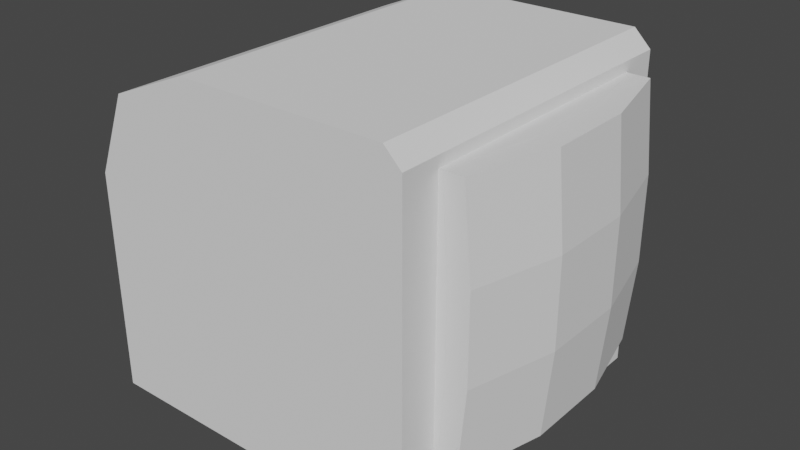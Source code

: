 # Source: Monitor_A.blend  (saved by Blender 3.5.10; exported with 4.5.12 LTS)
import bpy
from mathutils import Matrix  # noqa: F401  (used for matrix-valued properties, if any)

bpy.ops.wm.read_factory_settings(use_empty=True)
scene = bpy.context.scene
scene.name = 'Scene'

# ---- collections
col_collection = bpy.data.collections.new('Collection'); scene.collection.children.link(col_collection)

# ---- world
world_world = bpy.data.worlds.new('World'); scene.world = world_world
world_world.use_nodes = True; world_world.node_tree.nodes.clear()
_N = world_world.node_tree.nodes; _L = world_world.node_tree.links
n0 = _N.new('ShaderNodeOutputWorld'); n0.name = 'World Output'; n0.location = (300, 300)
n1 = _N.new('ShaderNodeBackground'); n1.name = 'Background'; n1.location = (10, 300)
n1.inputs[0].default_value = (0.05088, 0.05088, 0.05088, 1.0)
_L.new(n1.outputs[0], n0.inputs[0])
n0.is_active_output = True
world_world.color = (0.05088, 0.05088, 0.05088)
world_world.use_sun_shadow = False
world_world.sun_shadow_jitter_overblur = 0.0

# ---- meshes
me_cube_001 = bpy.data.meshes.new('Cube.001')
me_cube_001.from_pydata([(0.635, -0.7673, -0.6962), (-1.0, -1.0, -1.0), (-1.0, 1.0, -1.0), (0.635, -0.7673, 0.8383), (1.0, -1.0, -1.0), (0.635, 0.7673, -0.6962), (1.0, 1.0, -1.0), (0.635, 0.7673, 0.8383), (1.0, -1.0, 0.9), (0.635, 0.2558, -0.6962), (0.9, -1.0, 1.0), (0.635, -0.2558, -0.6962), (0.9, 1.0, 1.0), (0.635, -0.2558, 0.8383), (1.0, 1.0, 0.9), (0.635, 0.2558, 0.8383), (-0.3191, -1.0, 1.0), (0.635, -0.7673, -0.1847), (-1.0, -1.0, 0.3191), (0.635, -0.7673, 0.3268), (-0.8006, -1.0, 0.8006), (0.635, 0.7673, 0.3268), (-1.0, 1.0, 0.3191), (0.635, 0.7673, -0.1847), (0.635, -0.2558, 0.3268), (-0.3191, 1.0, 1.0), (-0.8006, 1.0, 0.8006), (0.635, -0.2558, -0.1847), (0.635, 0.2558, 0.3268), (0.635, 0.2558, -0.1847), (1.0, -0.7673, 0.8383), (1.0, -0.2558, 0.8383), (1.0, 0.7673, 0.3268), (1.0, 0.7673, 0.8383), (1.0, 0.7673, -0.6962), (1.0, 0.7673, -0.1847), (1.0, 0.2558, 0.8383), (1.0, -0.7673, -0.6962), (1.0, -0.7673, -0.1847), (1.0, -0.7673, 0.3268), (1.0, 0.2558, -0.6962), (1.0, -0.2558, -0.6962)], [], [(12, 25, 16, 10), (1, 18, 22, 2), (2, 6, 4, 1), (8, 4, 6, 14, 33, 32, 35, 34, 40, 41, 37, 38, 39, 30), (33, 14, 8, 30, 31, 36), (12, 10, 8, 14), (25, 12, 14, 6, 2, 22, 26), (16, 25, 26, 20), (20, 26, 22, 18), (18, 1, 4, 8, 10, 16, 20), (28, 21, 7, 15), (39, 19, 3, 30), (3, 13, 31, 30), (15, 7, 33, 36), (13, 15, 36, 31), (19, 24, 13, 3), (24, 28, 15, 13), (11, 9, 29, 27), (27, 29, 28, 24), (0, 11, 27, 17), (17, 27, 24, 19), (37, 0, 17, 38), (38, 17, 19, 39), (9, 5, 23, 29), (29, 23, 21, 28), (32, 21, 23, 35), (35, 23, 5, 34), (9, 11, 41, 40), (5, 9, 40, 34), (11, 0, 37, 41), (33, 7, 21, 32)])
me_cube_001.polygons.foreach_set('material_index', [0, 0, 0, 0, 0, 0, 0, 0, 0, 0, 259, 259, 259, 259, 259, 259, 259, 259, 259, 259, 259, 259, 259, 259, 259, 259, 259, 259, 259, 259, 259])
_uv = me_cube_001.uv_layers.new(name='UVMap')
_uv.uv.foreach_set('vector', [0.2842, 0.8088, 0.2842, 0.954, 0.04596, 0.954, 0.04596, 0.8088, 0.04596, 0.3273, 0.04596, 0.1701, 0.2842, 0.1701, 0.2842, 0.3273, 0.2842, 0.3273, 0.2842, 0.5656, 0.04596, 0.5656, 0.04596, 0.3273, 0.04596, 0.792, 0.04596, 0.5656, 0.2842, 0.5656, 0.2842, 0.792, 0.2565, 0.7846, 0.2565, 0.7237, 0.2565, 0.6627, 0.2565, 0.6018, 0.1956, 0.6018, 0.1346, 0.6018, 0.07369, 0.6018, 0.07369, 0.6627, 0.07369, 0.7237, 0.07369, 0.7846, 0.2565, 0.7846, 0.2842, 0.792, 0.04596, 0.792, 0.07369, 0.7846, 0.1346, 0.7846, 0.1956, 0.7846, 0.2842, 0.8088, 0.04596, 0.8088, 0.04596, 0.792, 0.2842, 0.792, 0.6144, 0.4573, 0.6144, 0.6025, 0.6025, 0.6144, 0.3762, 0.6144, 0.3762, 0.3762, 0.5333, 0.3762, 0.5907, 0.3999, 0.04596, 0.04596, 0.2842, 0.04596, 0.2842, 0.108, 0.04596, 0.108, 0.04596, 0.108, 0.2842, 0.108, 0.2842, 0.1701, 0.04596, 0.1701, 0.3762, 0.2031, 0.3762, 0.04596, 0.6144, 0.04596, 0.6144, 0.2723, 0.6025, 0.2842, 0.4573, 0.2842, 0.3999, 0.2605, 0.8171, 0.5384, 0.7403, 0.5384, 0.7403, 0.6153, 0.8171, 0.6153, 0.1908, 0.5384, 0.04871, 0.5384, 0.04871, 0.6153, 0.203, 0.6153, 0.2792, 0.8458, 0.3561, 0.8458, 0.3561, 0.7209, 0.2792, 0.6914, 0.4329, 0.8458, 0.5097, 0.8458, 0.5097, 0.6914, 0.4329, 0.7209, 0.3561, 0.8458, 0.4329, 0.8458, 0.4329, 0.7209, 0.3561, 0.7209, 0.9708, 0.5384, 0.8939, 0.5384, 0.8939, 0.6153, 0.9708, 0.6153, 0.8939, 0.5384, 0.8171, 0.5384, 0.8171, 0.6153, 0.8939, 0.6153, 0.8939, 0.3847, 0.8171, 0.3847, 0.8171, 0.4616, 0.8939, 0.4616, 0.8939, 0.4616, 0.8171, 0.4616, 0.8171, 0.5384, 0.8939, 0.5384, 0.9708, 0.3847, 0.8939, 0.3847, 0.8939, 0.4616, 0.9708, 0.4616, 0.9708, 0.4616, 0.8939, 0.4616, 0.8939, 0.5384, 0.9708, 0.5384, 0.203, 0.3847, 0.04871, 0.3847, 0.04871, 0.4616, 0.1908, 0.4616, 0.1908, 0.4616, 0.04871, 0.4616, 0.04871, 0.5384, 0.1908, 0.5384, 0.8171, 0.3847, 0.7403, 0.3847, 0.7403, 0.4616, 0.8171, 0.4616, 0.8171, 0.4616, 0.7403, 0.4616, 0.7403, 0.5384, 0.8171, 0.5384, 0.5982, 0.5384, 0.7403, 0.5384, 0.7403, 0.4616, 0.5982, 0.4616, 0.5982, 0.4616, 0.7403, 0.4616, 0.7403, 0.3847, 0.5859, 0.3847, 0.4329, 0.1542, 0.3561, 0.1542, 0.3561, 0.2791, 0.4329, 0.2791, 0.5097, 0.1542, 0.4329, 0.1542, 0.4329, 0.2791, 0.5097, 0.3086, 0.3561, 0.1542, 0.2792, 0.1542, 0.2792, 0.3086, 0.3561, 0.2791, 0.5859, 0.6153, 0.7403, 0.6153, 0.7403, 0.5384, 0.5982, 0.5384])
me_cube_001.update()
me_cube_002 = bpy.data.meshes.new('Cube.002')
me_cube_002.from_pydata([(-1.0, -1.0, -1.0), (-1.0, -1.0, 1.0), (-1.0, 1.0, -1.0), (-1.0, 1.0, 1.0), (-1.0, 0.3333, -1.0), (-1.0, -0.3333, -1.0), (-1.0, -0.3333, 1.0), (-1.0, 0.3333, 1.0), (-1.0, -1.0, -0.3333), (-1.0, -1.0, 0.3333), (-1.0, 1.0, 0.3333), (-1.0, 1.0, -0.3333), (-1.0, -0.3333, 0.3333), (-1.0, -0.3333, -0.3333), (-1.0, 0.3333, 0.3333), (-1.0, 0.3333, -0.3333), (-0.439, 1.0, -1.0), (-0.439, 1.0, 1.0), (-0.439, -1.0, -1.0), (-0.439, -1.0, 1.0), (-0.3065, 0.3333, 1.0), (-0.3065, -0.3333, 1.0), (-0.3065, 0.3333, -1.0), (-0.3065, -0.3333, -1.0), (-0.3905, -1.0, -0.3333), (-0.3905, -1.0, 0.3333), (-0.3905, 1.0, -0.3333), (-0.3905, 1.0, 0.3333)], [], [(14, 7, 3, 10), (25, 19, 1, 9), (21, 6, 1, 19), (17, 3, 7, 20), (20, 7, 6, 21), (9, 1, 6, 12), (12, 6, 7, 14), (5, 13, 15, 4), (13, 12, 14, 15), (0, 8, 13, 5), (8, 9, 12, 13), (18, 24, 8, 0), (24, 25, 9, 8), (4, 15, 11, 2), (15, 14, 10, 11), (11, 10, 27, 26), (2, 11, 26, 16), (4, 22, 23, 5), (2, 16, 22, 4), (5, 23, 18, 0), (10, 3, 17, 27), (24, 18, 23, 21, 19, 25), (23, 22, 20, 21), (26, 27, 17, 20, 22, 16)])
_uv = me_cube_002.uv_layers.new(name='UVMap')
_uv.uv.foreach_set('vector', [0.8171, 0.5384, 0.8171, 0.6153, 0.7403, 0.6153, 0.7403, 0.5384, 0.2307, 0.5384, 0.2307, 0.6153, 0.04871, 0.6153, 0.04871, 0.5384, 0.3561, 0.6638, 0.3561, 0.8458, 0.2792, 0.8458, 0.2792, 0.6638, 0.5097, 0.6638, 0.5097, 0.8458, 0.4329, 0.8458, 0.4329, 0.6638, 0.4329, 0.6638, 0.4329, 0.8458, 0.3561, 0.8458, 0.3561, 0.6638, 0.9708, 0.5384, 0.9708, 0.6153, 0.8939, 0.6153, 0.8939, 0.5384, 0.8939, 0.5384, 0.8939, 0.6153, 0.8171, 0.6153, 0.8171, 0.5384, 0.8939, 0.3847, 0.8939, 0.4616, 0.8171, 0.4616, 0.8171, 0.3847, 0.8939, 0.4616, 0.8939, 0.5384, 0.8171, 0.5384, 0.8171, 0.4616, 0.9708, 0.3847, 0.9708, 0.4616, 0.8939, 0.4616, 0.8939, 0.3847, 0.9708, 0.4616, 0.9708, 0.5384, 0.8939, 0.5384, 0.8939, 0.4616, 0.2307, 0.3847, 0.2307, 0.4616, 0.04871, 0.4616, 0.04871, 0.3847, 0.2307, 0.4616, 0.2307, 0.5384, 0.04871, 0.5384, 0.04871, 0.4616, 0.8171, 0.3847, 0.8171, 0.4616, 0.7403, 0.4616, 0.7403, 0.3847, 0.8171, 0.4616, 0.8171, 0.5384, 0.7403, 0.5384, 0.7403, 0.4616, 0.7403, 0.4616, 0.7403, 0.5384, 0.5583, 0.5384, 0.5583, 0.4616, 0.7403, 0.3847, 0.7403, 0.4616, 0.5583, 0.4616, 0.5583, 0.3847, 0.4329, 0.1542, 0.4329, 0.3362, 0.3561, 0.3362, 0.3561, 0.1542, 0.5097, 0.1542, 0.5097, 0.3362, 0.4329, 0.3362, 0.4329, 0.1542, 0.3561, 0.1542, 0.3561, 0.3362, 0.2792, 0.3362, 0.2792, 0.1542, 0.7403, 0.5384, 0.7403, 0.6153, 0.5583, 0.6153, 0.5583, 0.5384, 0.2307, 0.4616, 0.2307, 0.3847, 0.3561, 0.3362, 0.3561, 0.6638, 0.2792, 0.6638, 0.2307, 0.5384, 0.3561, 0.3362, 0.4329, 0.3362, 0.4329, 0.6638, 0.3561, 0.6638, 0.5583, 0.4616, 0.5583, 0.5384, 0.5097, 0.6638, 0.4329, 0.6638, 0.4329, 0.3362, 0.5583, 0.3847])
me_cube_002.update()
me_cube_003 = bpy.data.meshes.new('Cube.003')
me_cube_003.from_pydata([(-0.2894, -1.0, -1.0), (-0.2894, -1.0, 1.0), (-0.2894, 1.0, -1.0), (-0.2894, 1.0, 1.0), (-0.1216, -0.3333, -1.0), (-0.1216, 0.3333, -1.0), (-0.1216, 0.3333, 1.0), (-0.1216, -0.3333, 1.0), (-0.2279, 1.0, 0.3333), (-0.2279, 1.0, -0.3333), (-0.2279, -1.0, 0.3333), (-0.2279, -1.0, -0.3333), (-0.06015, 0.3333, 0.3333), (-0.06015, 0.3333, -0.3333), (-0.06015, -0.3333, 0.3333), (-0.06015, -0.3333, -0.3333), (-0.439, 1.0, -1.0), (-0.439, 1.0, 1.0), (-0.439, -1.0, -1.0), (-0.439, -1.0, 1.0), (-0.3065, 0.3333, 1.0), (-0.3065, -0.3333, 1.0), (-0.3065, 0.3333, -1.0), (-0.3065, -0.3333, -1.0), (-0.3905, -1.0, -0.3333), (-0.3905, -1.0, 0.3333), (-0.3905, 1.0, -0.3333), (-0.3905, 1.0, 0.3333)], [], [(27, 17, 3, 8), (14, 7, 1, 10), (23, 4, 0, 18), (16, 2, 5, 22), (22, 5, 4, 23), (8, 3, 6, 12), (12, 6, 7, 14), (5, 13, 15, 4), (13, 12, 14, 15), (2, 9, 13, 5), (9, 8, 12, 13), (4, 15, 11, 0), (15, 14, 10, 11), (16, 26, 9, 2), (26, 27, 8, 9), (11, 10, 25, 24), (0, 11, 24, 18), (6, 20, 21, 7), (3, 17, 20, 6), (7, 21, 19, 1), (10, 1, 19, 25)])
_uv = me_cube_003.uv_layers.new(name='UVMap')
_uv.uv.foreach_set('vector', [0.5583, 0.5384, 0.5583, 0.6153, 0.5097, 0.6153, 0.5097, 0.5384, 0.3561, 0.5384, 0.3561, 0.6153, 0.2792, 0.6153, 0.2792, 0.5384, 0.3561, 0.3362, 0.3561, 0.3847, 0.2792, 0.3847, 0.2792, 0.3362, 0.5097, 0.3362, 0.5097, 0.3847, 0.4329, 0.3847, 0.4329, 0.3362, 0.4329, 0.3362, 0.4329, 0.3847, 0.3561, 0.3847, 0.3561, 0.3362, 0.5097, 0.5384, 0.5097, 0.6153, 0.4329, 0.6153, 0.4329, 0.5384, 0.4329, 0.5384, 0.4329, 0.6153, 0.3561, 0.6153, 0.3561, 0.5384, 0.4329, 0.3847, 0.4329, 0.4616, 0.3561, 0.4616, 0.3561, 0.3847, 0.4329, 0.4616, 0.4329, 0.5384, 0.3561, 0.5384, 0.3561, 0.4616, 0.5097, 0.3847, 0.5097, 0.4616, 0.4329, 0.4616, 0.4329, 0.3847, 0.5097, 0.4616, 0.5097, 0.5384, 0.4329, 0.5384, 0.4329, 0.4616, 0.3561, 0.3847, 0.3561, 0.4616, 0.2792, 0.4616, 0.2792, 0.3847, 0.3561, 0.4616, 0.3561, 0.5384, 0.2792, 0.5384, 0.2792, 0.4616, 0.5583, 0.3847, 0.5583, 0.4616, 0.5097, 0.4616, 0.5097, 0.3847, 0.5583, 0.4616, 0.5583, 0.5384, 0.5097, 0.5384, 0.5097, 0.4616, 0.2792, 0.4616, 0.2792, 0.5384, 0.2307, 0.5384, 0.2307, 0.4616, 0.2792, 0.3847, 0.2792, 0.4616, 0.2307, 0.4616, 0.2307, 0.3847, 0.4329, 0.6153, 0.4329, 0.6638, 0.3561, 0.6638, 0.3561, 0.6153, 0.5097, 0.6153, 0.5097, 0.6638, 0.4329, 0.6638, 0.4329, 0.6153, 0.3561, 0.6153, 0.3561, 0.6638, 0.2792, 0.6638, 0.2792, 0.6153, 0.2792, 0.5384, 0.2792, 0.6153, 0.2307, 0.6153, 0.2307, 0.5384])
me_cube_003.update()

# ---- objects
ob_monitor_base = bpy.data.objects.new('Monitor_Base', me_cube_001)
ob_monitor_screen = bpy.data.objects.new('Monitor_Screen', me_cube_002)
ob_monitor_screen_cap = bpy.data.objects.new('Monitor_Screen_Cap', me_cube_003)

# ---- transforms, parenting, visibility, modifiers, constraints
ob_monitor_base.location = (0.0, 0.0, 1.0)
ob_monitor_screen.location = (1.356, 0.0, 1.071)
ob_monitor_screen.scale = (0.7679, 0.7679, 0.7679)
ob_monitor_screen_cap.location = (1.356, 0.0, 1.071)
ob_monitor_screen_cap.scale = (0.7673, 0.7673, 0.7673)

# ---- collection membership
col_collection.objects.link(ob_monitor_base)
col_collection.objects.link(ob_monitor_screen)
col_collection.objects.link(ob_monitor_screen_cap)

# ---- scene / render settings (as saved in the file)
scene.frame_start = 1; scene.frame_end = 250; scene.frame_set(1)
scene.render.engine = 'BLENDER_EEVEE_NEXT'
scene.cycles.sampling_pattern = 'TABULATED_SOBOL'
scene.view_settings.view_transform = 'Filmic'
bpy.context.view_layer.update()

# ---- added for rendering (the .blend has no active camera and no usable light): camera, sun
cam_auto = bpy.data.cameras.new('AutoCamera')
cam_auto.lens = 50.0
cam_auto.sensor_width = 36.0
cam_auto.clip_end = 1000.0
ob_auto_camera = bpy.data.objects.new('AutoCamera', cam_auto)
scene.collection.objects.link(ob_auto_camera)
ob_auto_camera.location = (3.53414, -4.05478, 3.70318)
ob_auto_camera.rotation_euler = (1.09748, -7.21219e-08, 0.694738)
scene.camera = ob_auto_camera
light_auto_sun = bpy.data.lights.new('AutoSun', 'SUN')
light_auto_sun.energy = 3.0
light_auto_sun.angle = 0.0523599
ob_auto_sun = bpy.data.objects.new('AutoSun', light_auto_sun)
scene.collection.objects.link(ob_auto_sun)
ob_auto_sun.rotation_euler = (0.872665, 0.174533, 0.523599)
bpy.context.view_layer.update()
